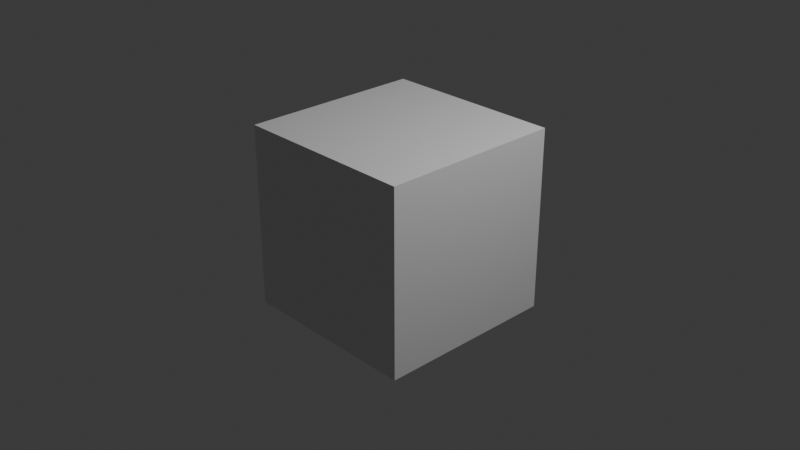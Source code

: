 # Source: index.blend  (saved by Blender 5.1.30; exported with 4.5.12 LTS)
import bpy
from mathutils import Matrix  # noqa: F401  (used for matrix-valued properties, if any)

bpy.ops.wm.read_factory_settings(use_empty=True)
scene = bpy.context.scene
scene.name = 'Scene'

# ---- collections
col_collection = bpy.data.collections.new('Collection'); scene.collection.children.link(col_collection)

# ---- materials (node trees are filled in below, after node groups)
mat_material = bpy.data.materials.new('Material')
mat_material.alpha_threshold = 0.0
mat_material.use_backface_culling_lightprobe_volume = False
mat_material.roughness = 0.5
mat_material.line_color = (0.0, 0.0, 0.0, 1.0)

# ---- material node trees
mat_material.use_nodes = True; mat_material.node_tree.nodes.clear()
_N = mat_material.node_tree.nodes; _L = mat_material.node_tree.links
n0 = _N.new('ShaderNodeOutputMaterial'); n0.name = 'Material Output'; n0.location = (200, 100)
n1 = _N.new('ShaderNodeBsdfPrincipled'); n1.name = 'Principled BSDF'; n1.location = (-200, 100)
_L.new(n1.outputs[0], n0.inputs[0])
n0.is_active_output = True

# ---- world
world_world = bpy.data.worlds.new('World'); scene.world = world_world
world_world.use_nodes = True; world_world.node_tree.nodes.clear()
_N = world_world.node_tree.nodes; _L = world_world.node_tree.links
n0 = _N.new('ShaderNodeOutputWorld'); n0.name = 'World Output'; n0.location = (200, 100)
n1 = _N.new('ShaderNodeBackground'); n1.name = 'Background'; n1.location = (-200, 100)
n1.inputs[0].default_value = (0.05088, 0.05088, 0.05088, 1.0)
_L.new(n1.outputs[0], n0.inputs[0])
n0.is_active_output = True
world_world.color = (0.05088, 0.05088, 0.05088)
world_world.sun_shadow_jitter_overblur = 0.0

# ---- cameras
cam_camera = bpy.data.cameras.new('Camera')
cam_camera.clip_end = 100.0
cam_camera.ortho_scale = 7.314

# ---- lights
light_light = bpy.data.lights.new('Light', 'POINT')
light_light.energy = 1000.0
light_light.shadow_soft_size = 0.1

# ---- meshes
me_cube = bpy.data.meshes.new('Cube')
me_cube.from_pydata([(1.0, 1.0, 1.0), (1.0, 1.0, -1.0), (1.0, -1.0, 1.0), (1.0, -1.0, -1.0), (-1.0, 1.0, 1.0), (-1.0, 1.0, -1.0), (-1.0, -1.0, 1.0), (-1.0, -1.0, -1.0)], [], [(0, 4, 6, 2), (3, 2, 6, 7), (7, 6, 4, 5), (5, 1, 3, 7), (1, 0, 2, 3), (5, 4, 0, 1)])
_uv = me_cube.uv_layers.new(name='UVMap')
_uv.uv.foreach_set('vector', [0.625, 0.5, 0.875, 0.5, 0.875, 0.75, 0.625, 0.75, 0.375, 0.75, 0.625, 0.75, 0.625, 1.0, 0.375, 1.0, 0.375, 0.0, 0.625, 0.0, 0.625, 0.25, 0.375, 0.25, 0.125, 0.5, 0.375, 0.5, 0.375, 0.75, 0.125, 0.75, 0.375, 0.5, 0.625, 0.5, 0.625, 0.75, 0.375, 0.75, 0.375, 0.25, 0.625, 0.25, 0.625, 0.5, 0.375, 0.5])
me_cube.materials.append(mat_material)
me_cube.use_mirror_vertex_groups = False
me_cube.update()

# ---- objects
ob_cube = bpy.data.objects.new('Cube', me_cube)
ob_light = bpy.data.objects.new('Light', light_light)
ob_camera = bpy.data.objects.new('Camera', cam_camera)

# ---- transforms, parenting, visibility, modifiers, constraints
ob_cube.location = (0.0, 0.0, 0.0)
ob_cube.lock_rotations_4d = False
ob_cube.empty_display_type = 'ARROWS'
ob_cube.lineart.crease_threshold = 0.0
ob_light.location = (4.076, 1.005, 5.904)
ob_light.rotation_euler = (0.6503, 0.05522, 1.866)
ob_light.lock_rotations_4d = False
ob_light.empty_display_type = 'ARROWS'
ob_light.color = (0.0, 0.0, 0.0, 0.0)
ob_light.lineart.crease_threshold = 0.0
ob_camera.location = (7.359, -6.926, 4.958)
ob_camera.rotation_euler = (1.109, 0.0, 0.8149)
ob_camera.lock_rotations_4d = False
ob_camera.empty_display_type = 'ARROWS'
ob_camera.color = (0.0, 0.0, 0.0, 0.0)
ob_camera.display_type = 'WIRE'
ob_camera.lineart.crease_threshold = 0.0

# ---- collection membership
col_collection.objects.link(ob_cube)
col_collection.objects.link(ob_light)
col_collection.objects.link(ob_camera)

# ---- scene / render settings (as saved in the file)
scene.camera = ob_camera
scene.frame_start = 1; scene.frame_end = 250; scene.frame_set(0)
scene.render.engine = 'BLENDER_EEVEE_NEXT'
scene.render.bake_bias = 0.0
scene.render.bake_samples = 0
scene.cycles.sampling_pattern = 'TABULATED_SOBOL'
scene.eevee.use_volume_custom_range = False
bpy.context.view_layer.update()
